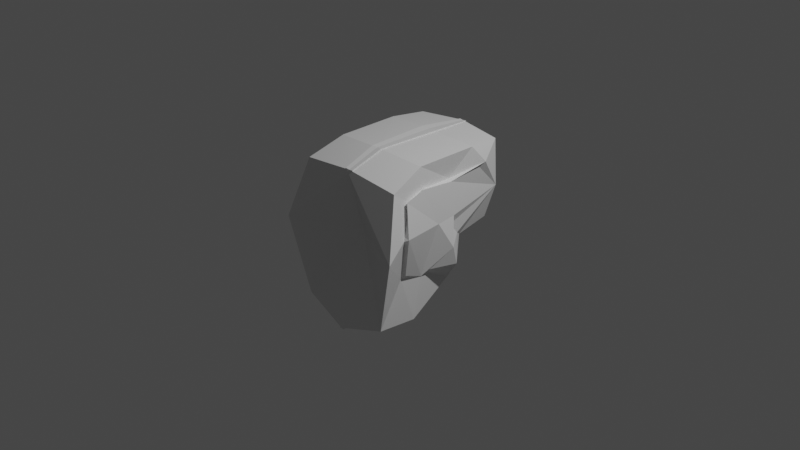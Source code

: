 # Source: iis21139_2.blend  (saved by Blender 3.1.7; exported with 4.5.12 LTS)
import bpy
from mathutils import Matrix  # noqa: F401  (used for matrix-valued properties, if any)

bpy.ops.wm.read_factory_settings(use_empty=True)
scene = bpy.context.scene
scene.name = 'Scene'

# ---- collections
col_collection = bpy.data.collections.new('Collection'); scene.collection.children.link(col_collection)

# ---- materials (node trees are filled in below, after node groups)
mat_material = bpy.data.materials.new('Material')
mat_material.alpha_threshold = 0.0
mat_material.use_transparent_shadow = False
mat_material.line_color = (0.0, 0.0, 0.0, 1.0)

# ---- material node trees
mat_material.use_nodes = True; mat_material.node_tree.nodes.clear()
_N = mat_material.node_tree.nodes; _L = mat_material.node_tree.links
n0 = _N.new('ShaderNodeOutputMaterial'); n0.name = 'Material Output'; n0.location = (300, 300)
n1 = _N.new('ShaderNodeBsdfPrincipled'); n1.name = 'Principled BSDF'; n1.location = (10, 300)
n1.distribution = 'GGX'
n1.subsurface_method = 'RANDOM_WALK_SKIN'
n1.inputs[2].default_value = 0.4
n1.inputs[3].default_value = 1.45
n1.inputs[27].default_value = (0.0, 0.0, 0.0, 1.0)
n1.inputs[28].default_value = 1.0
_L.new(n1.outputs[0], n0.inputs[0])
n0.is_active_output = True

# ---- world
world_world = bpy.data.worlds.new('World'); scene.world = world_world
world_world.use_nodes = True; world_world.node_tree.nodes.clear()
_N = world_world.node_tree.nodes; _L = world_world.node_tree.links
n0 = _N.new('ShaderNodeOutputWorld'); n0.name = 'World Output'; n0.location = (300, 300)
n1 = _N.new('ShaderNodeBackground'); n1.name = 'Background'; n1.location = (10, 300)
n1.inputs[0].default_value = (0.05088, 0.05088, 0.05088, 1.0)
_L.new(n1.outputs[0], n0.inputs[0])
n0.is_active_output = True
world_world.color = (0.05088, 0.05088, 0.05088)
world_world.use_sun_shadow = False
world_world.sun_shadow_jitter_overblur = 0.0

# ---- cameras
cam_camera = bpy.data.cameras.new('Camera')
cam_camera.clip_end = 100.0
cam_camera.ortho_scale = 7.314

# ---- lights
light_light = bpy.data.lights.new('Light', 'POINT')
light_light.transmission_factor = 0.0
light_light.energy = 1000.0
light_light.shadow_soft_size = 0.1
light_light.shadow_maximum_resolution = 0.006
light_light.use_absolute_resolution = True

# ---- meshes
me_cube = bpy.data.meshes.new('Cube')
me_cube.from_pydata([(0.5758, 0.5184, 0.6178), (0.5779, 0.1404, 0.09863), (0.6401, -0.5022, 0.5591), (0.5911, -0.471, -0.2422), (-0.04044, 0.9035, 0.8337), (-0.005371, 0.3328, -0.1981), (-0.04628, -0.6523, 0.7416), (-0.02501, -0.8008, -0.9633), (0.4814, 0.3773, -0.1244), (0.6111, -0.6394, 0.6758), (0.5309, -0.7463, -0.7823), (0.5165, 0.8306, 0.8006), (0.5495, -0.4952, -0.2894), (0.6033, 0.6027, 0.6413), (0.5636, 0.2604, -0.03723), (0.6, -0.4491, 0.53), (-0.00393, -0.3447, -0.9835), (0.6097, -0.2649, 0.6053), (-0.06096, -0.296, 0.8676), (0.5361, -0.2094, -0.3673), (0.5379, -0.3079, -0.8189), (0.5548, -0.2465, 0.8215), (0.5657, -0.2221, 0.5902), (0.532, -0.2113, -0.3138), (-0.09223, 0.4068, 0.8741), (0.679, 0.09396, -0.1028), (0.007784, 0.1057, -0.6047), (0.5739, 0.1502, 0.5544), (0.4656, 0.2222, -0.575), (0.5634, 0.445, 0.832), (0.5249, 0.1683, 0.5682), (0.6666, 0.1562, -0.3097), (0.5155, 0.866, 0.2816), (-0.01487, -0.474, 0.03483), (0.7163, -0.5488, 0.2133), (-0.004583, 0.9556, -0.1549), (0.4113, 0.8279, -0.0977), (0.7501, -0.828, 0.05161), (0.6722, -0.5687, 0.1904), (0.5155, 0.866, 0.2816), (0.6298, -0.06832, 0.1901), (-0.01467, -0.2151, 0.00886), (0.6082, 0.1627, 0.1992), (-0.005066, 0.4275, -0.06766)], [], [(21, 18, 6, 9), (37, 9, 6, 33), (43, 24, 4, 35), (23, 19, 3, 12), (40, 17, 2, 34), (39, 13, 0, 32), (35, 4, 11, 36), (16, 20, 10, 7), (38, 15, 9, 37), (22, 21, 9, 15), (17, 22, 15, 2), (34, 2, 15, 38), (36, 11, 13, 39), (20, 23, 12, 10), (28, 31, 23, 20), (27, 30, 22, 17), (30, 29, 21, 22), (26, 28, 20, 16), (42, 27, 17, 40), (31, 25, 19, 23), (33, 6, 18, 41), (29, 24, 18, 21), (11, 4, 24, 29), (14, 1, 25, 31), (32, 0, 27, 42), (5, 8, 28, 26), (13, 11, 29, 30), (0, 13, 30, 27), (8, 14, 31, 28), (41, 18, 24, 43), (16, 41, 43, 26), (1, 32, 42, 25), (7, 33, 41, 16), (25, 42, 40, 19), (8, 36, 39, 14), (3, 34, 38, 12), (12, 38, 37, 10), (5, 35, 36, 8), (14, 39, 32, 1), (19, 40, 34, 3), (26, 43, 35, 5), (10, 37, 33, 7)])
_uv = me_cube.uv_layers.new(name='UVMap')
_uv.uv.foreach_set('vector', [0.7917, 0.6774, 0.875, 0.6774, 0.875, 0.75, 0.7917, 0.75, 0.4976, 0.9167, 0.625, 0.9167, 0.625, 1.0, 0.4976, 1.0, 0.4976, 0.1767, 0.625, 0.1767, 0.625, 0.25, 0.4976, 0.25, 0.3071, 0.6774, 0.375, 0.6774, 0.375, 0.75, 0.3071, 0.75, 0.4976, 0.6774, 0.625, 0.6774, 0.625, 0.75, 0.4976, 0.75, 0.4976, 0.4321, 0.625, 0.4321, 0.625, 0.5, 0.4976, 0.4321, 0.4976, 0.25, 0.625, 0.25, 0.625, 0.3333, 0.4976, 0.3333, 0.125, 0.6774, 0.2083, 0.6774, 0.2083, 0.75, 0.125, 0.75, 0.4976, 0.8179, 0.625, 0.8179, 0.625, 0.9167, 0.4976, 0.9167, 0.6929, 0.6774, 0.7917, 0.6774, 0.7917, 0.75, 0.6929, 0.75, 0.625, 0.6774, 0.6929, 0.6774, 0.6929, 0.75, 0.625, 0.75, 0.4976, 0.75, 0.625, 0.75, 0.625, 0.8179, 0.4976, 0.8179, 0.4976, 0.3333, 0.625, 0.3333, 0.625, 0.4321, 0.4976, 0.4321, 0.2083, 0.6774, 0.3071, 0.6774, 0.3071, 0.75, 0.2083, 0.75, 0.2083, 0.5733, 0.3071, 0.5733, 0.3071, 0.6774, 0.2083, 0.6774, 0.625, 0.5733, 0.6929, 0.5733, 0.6929, 0.6774, 0.625, 0.6774, 0.6929, 0.5733, 0.7917, 0.5733, 0.7917, 0.6774, 0.6929, 0.6774, 0.125, 0.5733, 0.2083, 0.5733, 0.2083, 0.6774, 0.125, 0.6774, 0.4976, 0.5733, 0.625, 0.5733, 0.625, 0.6774, 0.4976, 0.6774, 0.3071, 0.5733, 0.375, 0.5733, 0.375, 0.6774, 0.3071, 0.6774, 0.4976, 0.0, 0.625, 0.0, 0.625, 0.07262, 0.4976, 0.07262, 0.7917, 0.5733, 0.875, 0.5733, 0.875, 0.6774, 0.7917, 0.6774, 0.7917, 0.5, 0.875, 0.5, 0.875, 0.5733, 0.7917, 0.5733, 0.3071, 0.5, 0.375, 0.5, 0.375, 0.5733, 0.3071, 0.5733, 0.4976, 0.4321, 0.625, 0.5, 0.625, 0.5733, 0.4976, 0.5733, 0.125, 0.5, 0.2083, 0.5, 0.2083, 0.5733, 0.125, 0.5733, 0.6929, 0.5, 0.7917, 0.5, 0.7917, 0.5733, 0.6929, 0.5733, 0.625, 0.5, 0.6929, 0.5, 0.6929, 0.5733, 0.625, 0.5733, 0.2083, 0.5, 0.3071, 0.5, 0.3071, 0.5733, 0.2083, 0.5733, 0.4976, 0.07262, 0.625, 0.07262, 0.625, 0.1767, 0.4976, 0.1767, 0.375, 0.07262, 0.4976, 0.07262, 0.4976, 0.1767, 0.375, 0.1767, 0.375, 0.5, 0.4976, 0.4321, 0.4976, 0.5733, 0.375, 0.5733, 0.375, 0.0, 0.4976, 0.0, 0.4976, 0.07262, 0.375, 0.07262, 0.375, 0.5733, 0.4976, 0.5733, 0.4976, 0.6774, 0.375, 0.6774, 0.375, 0.3333, 0.4976, 0.3333, 0.4976, 0.4321, 0.375, 0.4321, 0.375, 0.75, 0.4976, 0.75, 0.4976, 0.8179, 0.375, 0.8179, 0.375, 0.8179, 0.4976, 0.8179, 0.4976, 0.9167, 0.375, 0.9167, 0.375, 0.25, 0.4976, 0.25, 0.4976, 0.3333, 0.375, 0.3333, 0.375, 0.4321, 0.4976, 0.4321, 0.4976, 0.4321, 0.375, 0.5, 0.375, 0.6774, 0.4976, 0.6774, 0.4976, 0.75, 0.375, 0.75, 0.375, 0.1767, 0.4976, 0.1767, 0.4976, 0.25, 0.375, 0.25, 0.375, 0.9167, 0.4976, 0.9167, 0.4976, 1.0, 0.375, 1.0])
me_cube.materials.append(mat_material)
me_cube.use_remesh_preserve_volume = False
me_cube.use_remesh_preserve_attributes = False
me_cube.use_mirror_vertex_groups = False
me_cube.update()

# ---- objects
ob_cube = bpy.data.objects.new('Cube', me_cube)
ob_light = bpy.data.objects.new('Light', light_light)
ob_camera = bpy.data.objects.new('Camera', cam_camera)

# ---- transforms, parenting, visibility, modifiers, constraints
ob_cube.location = (0.0, 0.0, 0.0)
ob_cube.lock_rotations_4d = False
ob_cube.empty_display_type = 'ARROWS'
ob_cube.lineart.crease_threshold = 0.0
_m = ob_cube.modifiers.new('Mirror', 'MIRROR')
ob_light.location = (4.076, 1.005, 5.904)
ob_light.rotation_euler = (0.6503, 0.05522, 1.866)
ob_light.lock_rotations_4d = False
ob_light.empty_display_type = 'ARROWS'
ob_light.color = (0.0, 0.0, 0.0, 0.0)
ob_light.lineart.crease_threshold = 0.0
ob_camera.location = (7.359, -6.926, 4.958)
ob_camera.rotation_euler = (1.109, 0.0, 0.8149)
ob_camera.lock_rotations_4d = False
ob_camera.empty_display_type = 'ARROWS'
ob_camera.color = (0.0, 0.0, 0.0, 0.0)
ob_camera.display_type = 'WIRE'
ob_camera.lineart.crease_threshold = 0.0

# ---- collection membership
col_collection.objects.link(ob_cube)
col_collection.objects.link(ob_light)
col_collection.objects.link(ob_camera)

# ---- scene / render settings (as saved in the file)
scene.camera = ob_camera
scene.frame_start = 1; scene.frame_end = 250; scene.frame_set(1)
scene.render.engine = 'BLENDER_EEVEE_NEXT'
scene.cycles.sampling_pattern = 'TABULATED_SOBOL'
scene.cycles.use_light_tree = False
scene.view_settings.view_transform = 'Filmic'
bpy.context.view_layer.update()
